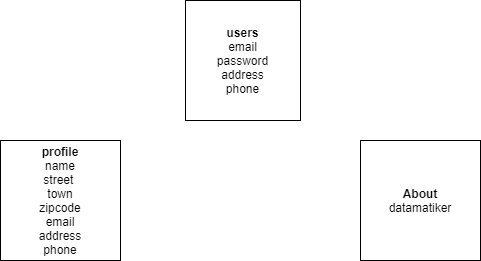

The diagram above was exported from draw.io. Its source (the exported page's mxGraphModel, read from the mxfile embedded in the PNG):
<mxGraphModel dx="460" dy="742" grid="1" gridSize="10" guides="1" tooltips="1" connect="1" arrows="1" fold="1" page="1" pageScale="1" pageWidth="850" pageHeight="1100" math="0" shadow="0">
  <root>
    <mxCell id="0" />
    <mxCell id="1" parent="0" />
    <mxCell id="fC0ZcSt74ofBpwCd7ieV-3" value="&lt;font style=&quot;font-size: 12px&quot;&gt;&lt;b&gt;users&lt;/b&gt;&lt;/font&gt;&lt;br&gt;email&lt;br&gt;password&lt;br&gt;address&lt;br&gt;phone" style="rounded=0;whiteSpace=wrap;html=1;" vertex="1" parent="1">
      <mxGeometry x="365" y="40" width="115" height="120" as="geometry" />
    </mxCell>
    <mxCell id="fC0ZcSt74ofBpwCd7ieV-4" value="&lt;b&gt;profile&lt;/b&gt;&lt;br&gt;name&lt;br&gt;street&amp;nbsp;&lt;br&gt;town&lt;br&gt;zipcode&lt;br&gt;email&lt;br&gt;address&lt;br&gt;phone" style="rounded=0;whiteSpace=wrap;html=1;" vertex="1" parent="1">
      <mxGeometry x="180" y="180" width="120" height="120" as="geometry" />
    </mxCell>
    <mxCell id="fC0ZcSt74ofBpwCd7ieV-7" value="&lt;b&gt;About&lt;/b&gt;&lt;br&gt;datamatiker" style="rounded=0;whiteSpace=wrap;html=1;" vertex="1" parent="1">
      <mxGeometry x="540" y="180" width="120" height="120" as="geometry" />
    </mxCell>
  </root>
</mxGraphModel>